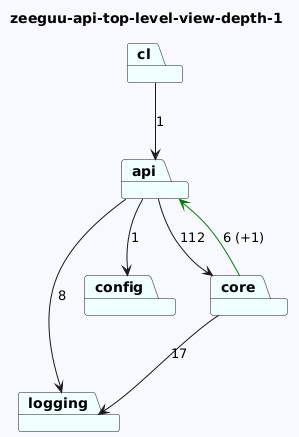

The diagram above was rendered by PlantUML. Its source (embedded in the PNG):
@startuml
skinparam backgroundColor GhostWhite
title zeeguu-api-top-level-view-depth-1
package "logging" #Azure
package "api" #Azure
package "config" #Azure
package "core" #Azure
package "cl" #Azure

"api"-->"config"  : 1
"api"-->"logging"  : 8
"api"-->"core"  : 112

"core"-->"api" #Green : 6 (+1)
"core"-->"logging"  : 17
"cl"-->"api"  : 1
@enduml